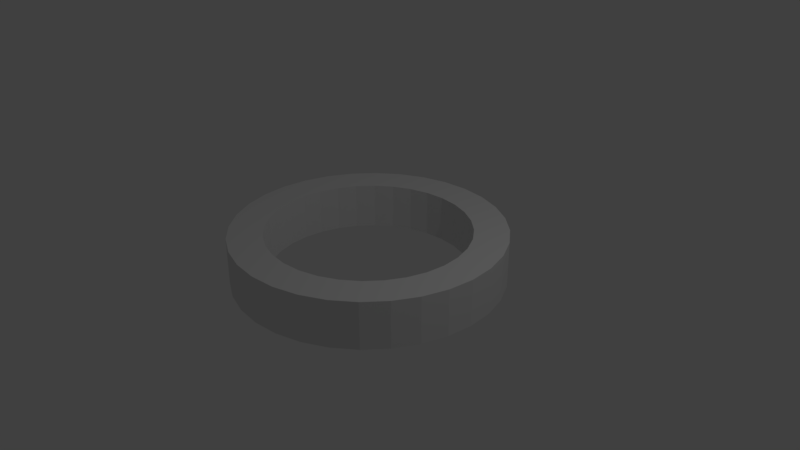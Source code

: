 # Source: FourthRing.blend  (saved by Blender 2.79.0; exported with 4.5.12 LTS)
import bpy
from mathutils import Matrix  # noqa: F401  (used for matrix-valued properties, if any)

bpy.ops.wm.read_factory_settings(use_empty=True)
scene = bpy.context.scene
scene.name = 'Scene'

# ---- collections
col_collection_1 = bpy.data.collections.new('Collection 1'); scene.collection.children.link(col_collection_1)

# ---- world
world_world = bpy.data.worlds.new('World'); scene.world = world_world
world_world.color = (0.05088, 0.05088, 0.05088)
world_world.use_sun_shadow = False
world_world.sun_shadow_jitter_overblur = 0.0
world_world.cycles.sampling_method = 'MANUAL'

# ---- cameras
cam_camera = bpy.data.cameras.new('Camera')
cam_camera.clip_end = 100.0
cam_camera.lens = 35.0
cam_camera.sensor_width = 32.0
cam_camera.sensor_height = 18.0
cam_camera.ortho_scale = 7.314
cam_camera.dof.focus_distance = 0.0
cam_camera.dof.aperture_fstop = 128.0

# ---- lights
light_lamp = bpy.data.lights.new('Lamp', 'POINT')
light_lamp.transmission_factor = 0.0
light_lamp.cutoff_distance = 30.0
light_lamp.energy = 100.0
light_lamp.shadow_buffer_clip_start = 1.001
light_lamp.shadow_soft_size = 0.1
light_lamp.shadow_maximum_resolution = 0.006
light_lamp.use_absolute_resolution = True

# ---- meshes
me_cylinder = bpy.data.meshes.new('Cylinder')
me_cylinder.from_pydata([(-0.1951, 0.9808, -0.6945), (-9.709e-08, 0.7457, 1.0), (-0.3827, 0.9239, -0.6945), (0.1455, 0.7314, 1.0), (-0.5556, 0.8315, -0.6945), (0.2854, 0.6889, 1.0), (-0.7071, 0.7071, -0.6945), (0.4143, 0.62, 1.0), (-0.8315, 0.5556, -0.6945), (0.5273, 0.5273, 1.0), (-0.9239, 0.3827, -0.6945), (0.62, 0.4143, 1.0), (-0.9808, 0.1951, -0.6945), (0.6889, 0.2854, 1.0), (-1.0, 9.656e-07, -0.6945), (0.7314, 0.1455, 1.0), (-0.9808, -0.1951, -0.6945), (0.7457, 3.647e-08, 1.0), (-0.9239, -0.3827, -0.6945), (0.7314, -0.1455, 1.0), (-0.8315, -0.5556, -0.6945), (0.6889, -0.2854, 1.0), (-0.7071, -0.7071, -0.6945), (0.62, -0.4143, 1.0), (-0.5556, -0.8315, -0.6945), (0.5273, -0.5273, 1.0), (-0.3827, -0.9239, -0.6945), (0.4143, -0.62, 1.0), (-0.1951, -0.9808, -0.6945), (0.2854, -0.6889, 1.0), (-3.258e-07, -1.0, -0.6945), (0.1455, -0.7314, 1.0), (0.1951, -0.9808, -0.6945), (-2.478e-07, -0.7457, 1.0), (0.3827, -0.9239, -0.6945), (-0.1455, -0.7314, 1.0), (0.5556, -0.8315, -0.6945), (-0.2854, -0.6889, 1.0), (0.7071, -0.7071, -0.6945), (-0.4143, -0.62, 1.0), (0.8315, -0.5556, -0.6945), (-0.5273, -0.5273, 1.0), (0.9239, -0.3827, -0.6945), (-0.62, -0.4143, 1.0), (0.9808, -0.1951, -0.6945), (-0.6889, -0.2854, 1.0), (1.0, 7.55e-08, -0.6945), (-0.7314, -0.1455, 1.0), (0.9808, 0.1951, -0.6945), (-0.7457, 7.333e-07, 1.0), (0.9239, 0.3827, -0.6945), (-0.7314, 0.1455, 1.0), (0.8315, 0.5556, -0.6945), (-0.6889, 0.2854, 1.0), (0.7071, 0.7071, -0.6945), (-0.62, 0.4143, 1.0), (0.5556, 0.8315, -0.6945), (-0.5273, 0.5273, 1.0), (0.3827, 0.9239, -0.6945), (-0.4143, 0.62, 1.0), (0.0, 1.0, -0.6945), (-0.2854, 0.6889, 1.0), (0.1951, 0.9808, -0.6945), (-0.1455, 0.7314, 1.0), (0.1951, 0.9808, 1.0), (0.0, 1.0, 1.0), (0.3827, 0.9239, 1.0), (0.5556, 0.8315, 1.0), (0.7071, 0.7071, 1.0), (0.8315, 0.5556, 1.0), (0.9239, 0.3827, 1.0), (0.9808, 0.1951, 1.0), (1.0, 7.55e-08, 1.0), (0.9808, -0.1951, 1.0), (0.9239, -0.3827, 1.0), (0.8315, -0.5556, 1.0), (0.7071, -0.7071, 1.0), (0.5556, -0.8315, 1.0), (0.3827, -0.9239, 1.0), (0.1951, -0.9808, 1.0), (-3.258e-07, -1.0, 1.0), (-0.1951, -0.9808, 1.0), (-0.3827, -0.9239, 1.0), (-0.5556, -0.8315, 1.0), (-0.7071, -0.7071, 1.0), (-0.8315, -0.5556, 1.0), (-0.9239, -0.3827, 1.0), (-0.9808, -0.1951, 1.0), (-1.0, 9.656e-07, 1.0), (-0.9808, 0.1951, 1.0), (-0.9239, 0.3827, 1.0), (-0.8315, 0.5556, 1.0), (-0.7071, 0.7071, 1.0), (-0.5556, 0.8315, 1.0), (-0.3827, 0.9239, 1.0), (-0.1951, 0.9808, 1.0), (-0.1455, 0.7314, -0.6945), (-0.2854, 0.6889, -0.6945), (-0.4143, 0.62, -0.6945), (-0.5273, 0.5273, -0.6945), (-0.62, 0.4143, -0.6945), (-0.6889, 0.2854, -0.6945), (-0.7314, 0.1455, -0.6945), (-0.7457, 7.333e-07, -0.6945), (-0.7314, -0.1455, -0.6945), (-0.6889, -0.2854, -0.6945), (-0.62, -0.4143, -0.6945), (-0.5273, -0.5273, -0.6945), (-0.4143, -0.62, -0.6945), (-0.2854, -0.6889, -0.6945), (-0.1455, -0.7314, -0.6945), (-2.478e-07, -0.7457, -0.6945), (0.1455, -0.7314, -0.6945), (0.2854, -0.6889, -0.6945), (0.4143, -0.62, -0.6945), (0.5273, -0.5273, -0.6945), (0.62, -0.4143, -0.6945), (0.6889, -0.2854, -0.6945), (0.7314, -0.1455, -0.6945), (0.7457, 3.647e-08, -0.6945), (0.7314, 0.1455, -0.6945), (0.6889, 0.2854, -0.6945), (0.62, 0.4143, -0.6945), (0.5273, 0.5273, -0.6945), (0.4143, 0.62, -0.6945), (0.2854, 0.6889, -0.6945), (-9.709e-08, 0.7457, -0.6945), (0.1455, 0.7314, -0.6945)], [], [(96, 0, 60, 126), (97, 2, 0, 96), (98, 4, 2, 97), (99, 6, 4, 98), (100, 8, 6, 99), (101, 10, 8, 100), (102, 12, 10, 101), (103, 14, 12, 102), (104, 16, 14, 103), (105, 18, 16, 104), (106, 20, 18, 105), (107, 22, 20, 106), (108, 24, 22, 107), (109, 26, 24, 108), (110, 28, 26, 109), (111, 30, 28, 110), (112, 32, 30, 111), (113, 34, 32, 112), (114, 36, 34, 113), (115, 38, 36, 114), (116, 40, 38, 115), (117, 42, 40, 116), (118, 44, 42, 117), (119, 46, 44, 118), (120, 48, 46, 119), (121, 50, 48, 120), (122, 52, 50, 121), (123, 54, 52, 122), (124, 56, 54, 123), (125, 58, 56, 124), (127, 62, 58, 125), (126, 60, 62, 127), (1, 3, 64, 65), (3, 5, 66, 64), (5, 7, 67, 66), (7, 9, 68, 67), (9, 11, 69, 68), (11, 13, 70, 69), (13, 15, 71, 70), (15, 17, 72, 71), (17, 19, 73, 72), (19, 21, 74, 73), (21, 23, 75, 74), (23, 25, 76, 75), (25, 27, 77, 76), (27, 29, 78, 77), (29, 31, 79, 78), (31, 33, 80, 79), (33, 35, 81, 80), (35, 37, 82, 81), (37, 39, 83, 82), (39, 41, 84, 83), (41, 43, 85, 84), (43, 45, 86, 85), (45, 47, 87, 86), (47, 49, 88, 87), (49, 51, 89, 88), (51, 53, 90, 89), (53, 55, 91, 90), (55, 57, 92, 91), (57, 59, 93, 92), (59, 61, 94, 93), (61, 63, 95, 94), (63, 1, 65, 95), (83, 24, 26, 82), (25, 115, 114, 27), (74, 42, 44, 73), (23, 116, 115, 25), (91, 8, 10, 90), (21, 117, 116, 23), (64, 62, 60, 65), (82, 26, 28, 81), (19, 118, 117, 21), (73, 44, 46, 72), (17, 119, 118, 19), (90, 10, 12, 89), (15, 120, 119, 17), (81, 28, 30, 80), (13, 121, 120, 15), (72, 46, 48, 71), (11, 122, 121, 13), (63, 96, 126, 1), (89, 12, 14, 88), (9, 123, 122, 11), (61, 97, 96, 63), (80, 30, 32, 79), (7, 124, 123, 9), (59, 98, 97, 61), (71, 48, 50, 70), (5, 125, 124, 7), (57, 99, 98, 59), (88, 14, 16, 87), (3, 127, 125, 5), (55, 100, 99, 57), (79, 32, 34, 78), (1, 126, 127, 3), (27, 114, 113, 29), (92, 6, 8, 91), (66, 58, 62, 64), (29, 113, 112, 31), (75, 40, 42, 74), (31, 112, 111, 33), (84, 22, 24, 83), (33, 111, 110, 35), (93, 4, 6, 92), (67, 56, 58, 66), (35, 110, 109, 37), (76, 38, 40, 75), (37, 109, 108, 39), (85, 20, 22, 84), (39, 108, 107, 41), (94, 2, 4, 93), (68, 54, 56, 67), (41, 107, 106, 43), (77, 36, 38, 76), (43, 106, 105, 45), (86, 18, 20, 85), (45, 105, 104, 47), (95, 0, 2, 94), (69, 52, 54, 68), (47, 104, 103, 49), (78, 34, 36, 77), (49, 103, 102, 51), (87, 16, 18, 86), (51, 102, 101, 53), (65, 60, 0, 95), (70, 50, 52, 69), (53, 101, 100, 55)])
me_cylinder.use_remesh_preserve_volume = False
me_cylinder.use_remesh_preserve_attributes = False
me_cylinder.use_mirror_vertex_groups = False
me_cylinder.update()

# ---- objects
ob_cylinder = bpy.data.objects.new('Cylinder', me_cylinder)
ob_lamp = bpy.data.objects.new('Lamp', light_lamp)
ob_camera = bpy.data.objects.new('Camera', cam_camera)

# ---- transforms, parenting, visibility, modifiers, constraints
ob_cylinder.location = (0.0, 0.0, 0.0)
ob_cylinder.scale = (1.786, 1.786, 0.367)
ob_cylinder.lineart.crease_threshold = 0.0
ob_lamp.location = (4.076, 1.005, 5.904)
ob_lamp.rotation_euler = (0.6503, 0.05522, 1.866)
ob_lamp.lock_rotations_4d = False
ob_lamp.empty_display_type = 'ARROWS'
ob_lamp.color = (0.0, 0.0, 0.0, 0.0)
ob_lamp.lineart.crease_threshold = 0.0
ob_camera.location = (7.481, -6.508, 5.344)
ob_camera.rotation_euler = (1.109, 0.0, 0.8149)
ob_camera.lock_rotations_4d = False
ob_camera.empty_display_type = 'ARROWS'
ob_camera.color = (0.0, 0.0, 0.0, 0.0)
ob_camera.display_type = 'WIRE'
ob_camera.lineart.crease_threshold = 0.0

# ---- collection membership
col_collection_1.objects.link(ob_cylinder)
col_collection_1.objects.link(ob_lamp)
col_collection_1.objects.link(ob_camera)

# ---- scene / render settings (as saved in the file)
scene.camera = ob_camera
scene.frame_start = 1; scene.frame_end = 250; scene.frame_set(1)
scene.render.engine = 'BLENDER_EEVEE_NEXT'
scene.render.resolution_percentage = 50
scene.render.dither_intensity = 0.0
scene.cycles.use_denoising = False
scene.cycles.samples = 128
scene.cycles.sampling_pattern = 'TABULATED_SOBOL'
scene.cycles.use_adaptive_sampling = False
scene.cycles.use_light_tree = False
scene.cycles.blur_glossy = 0.0
scene.cycles.sample_clamp_indirect = 0.0
scene.view_settings.view_transform = 'Standard'
bpy.context.view_layer.update()
